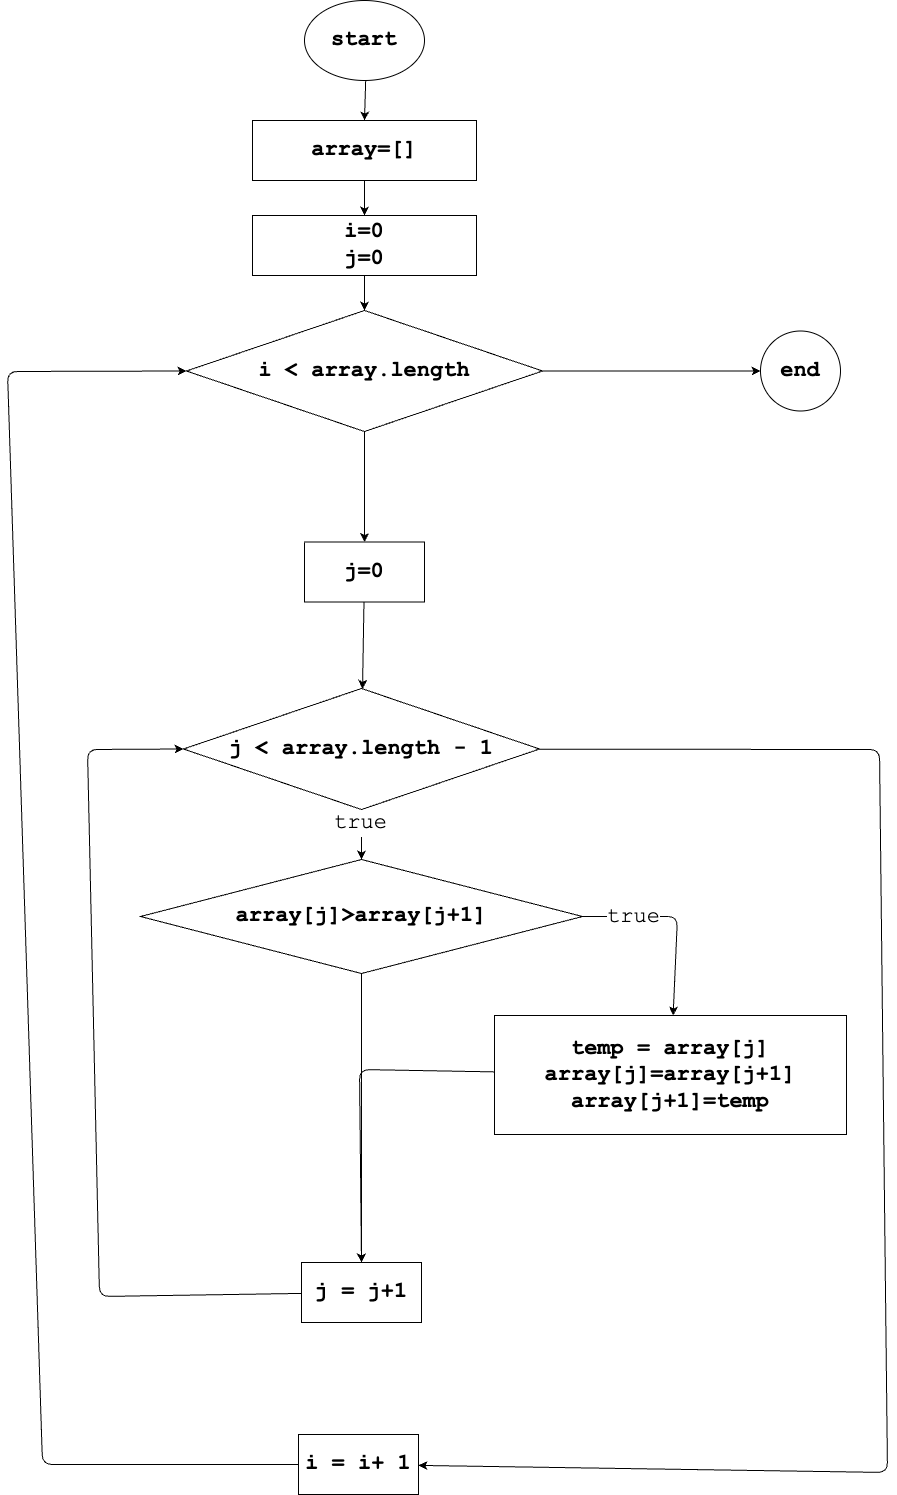

The diagram above was exported from draw.io. Its source (the exported page's mxGraphModel, read from the mxfile embedded in the PNG):
<mxGraphModel dx="1009" dy="1413" grid="0" gridSize="10" guides="1" tooltips="1" connect="1" arrows="1" fold="1" page="0" pageScale="1" pageWidth="827" pageHeight="1169" math="0" shadow="0">
  <root>
    <mxCell id="0" />
    <mxCell id="1" parent="0" />
    <mxCell id="4" value="" style="edgeStyle=none;html=1;fontSize=22;fontFamily=Courier New;fontStyle=1" parent="1" source="2" target="3" edge="1">
      <mxGeometry relative="1" as="geometry" />
    </mxCell>
    <mxCell id="2" value="start" style="ellipse;whiteSpace=wrap;html=1;fontSize=22;fontFamily=Courier New;fontStyle=1" parent="1" vertex="1">
      <mxGeometry x="265" y="-145" width="120" height="80" as="geometry" />
    </mxCell>
    <mxCell id="6" value="" style="edgeStyle=none;html=1;fontFamily=Courier New;fontSize=22;" parent="1" source="3" target="5" edge="1">
      <mxGeometry relative="1" as="geometry" />
    </mxCell>
    <mxCell id="3" value="array=[]" style="whiteSpace=wrap;html=1;fontSize=22;fontFamily=Courier New;fontStyle=1" parent="1" vertex="1">
      <mxGeometry x="213" y="-25" width="224" height="60" as="geometry" />
    </mxCell>
    <mxCell id="9" value="" style="edgeStyle=none;html=1;fontFamily=Courier New;fontSize=22;" parent="1" source="5" target="8" edge="1">
      <mxGeometry relative="1" as="geometry" />
    </mxCell>
    <mxCell id="5" value="i=0&lt;br&gt;j=0" style="whiteSpace=wrap;html=1;fontSize=22;fontFamily=Courier New;fontStyle=1" parent="1" vertex="1">
      <mxGeometry x="213" y="70" width="224" height="60" as="geometry" />
    </mxCell>
    <mxCell id="30" value="" style="edgeStyle=none;html=1;fontFamily=Courier New;fontSize=22;" parent="1" source="8" target="29" edge="1">
      <mxGeometry relative="1" as="geometry" />
    </mxCell>
    <mxCell id="33" value="" style="edgeStyle=none;html=1;" edge="1" parent="1" source="8" target="32">
      <mxGeometry relative="1" as="geometry" />
    </mxCell>
    <mxCell id="8" value="i &amp;lt; array.length" style="rhombus;whiteSpace=wrap;html=1;fontSize=22;fontFamily=Courier New;fontStyle=1;" parent="1" vertex="1">
      <mxGeometry x="147" y="165" width="356" height="121" as="geometry" />
    </mxCell>
    <mxCell id="13" value="" style="edgeStyle=none;html=1;fontFamily=Courier New;fontSize=22;" parent="1" source="10" target="12" edge="1">
      <mxGeometry relative="1" as="geometry" />
    </mxCell>
    <mxCell id="24" value="true" style="edgeLabel;html=1;align=center;verticalAlign=middle;resizable=0;points=[];fontSize=22;fontFamily=Courier New;" parent="13" vertex="1" connectable="0">
      <mxGeometry x="-0.4667" y="-2" relative="1" as="geometry">
        <mxPoint as="offset" />
      </mxGeometry>
    </mxCell>
    <mxCell id="27" value="" style="edgeStyle=none;html=1;fontFamily=Courier New;fontSize=22;" parent="1" source="10" target="26" edge="1">
      <mxGeometry relative="1" as="geometry">
        <Array as="points">
          <mxPoint x="840" y="604" />
          <mxPoint x="848" y="1327" />
        </Array>
      </mxGeometry>
    </mxCell>
    <mxCell id="10" value="j &amp;lt; array.length - 1" style="rhombus;whiteSpace=wrap;html=1;fontSize=22;fontFamily=Courier New;fontStyle=1;" parent="1" vertex="1">
      <mxGeometry x="144" y="543" width="356" height="121" as="geometry" />
    </mxCell>
    <mxCell id="15" value="" style="edgeStyle=none;html=1;fontFamily=Courier New;fontSize=22;" parent="1" source="12" target="14" edge="1">
      <mxGeometry relative="1" as="geometry">
        <Array as="points">
          <mxPoint x="638" y="771" />
        </Array>
      </mxGeometry>
    </mxCell>
    <mxCell id="16" value="true" style="edgeLabel;html=1;align=center;verticalAlign=middle;resizable=0;points=[];fontSize=22;fontFamily=Courier New;" parent="15" vertex="1" connectable="0">
      <mxGeometry x="-0.2653" y="-1" relative="1" as="geometry">
        <mxPoint x="-21" y="-1" as="offset" />
      </mxGeometry>
    </mxCell>
    <mxCell id="20" value="" style="edgeStyle=none;html=1;fontFamily=Courier New;fontSize=22;" parent="1" source="12" target="19" edge="1">
      <mxGeometry relative="1" as="geometry" />
    </mxCell>
    <mxCell id="12" value="array[j]&amp;gt;array[j+1]" style="rhombus;whiteSpace=wrap;html=1;fontSize=22;fontFamily=Courier New;fontStyle=1;" parent="1" vertex="1">
      <mxGeometry x="101" y="714" width="442" height="114" as="geometry" />
    </mxCell>
    <mxCell id="21" style="edgeStyle=none;html=1;entryX=0.5;entryY=0;entryDx=0;entryDy=0;fontFamily=Courier New;fontSize=22;" parent="1" source="14" target="19" edge="1">
      <mxGeometry relative="1" as="geometry">
        <Array as="points">
          <mxPoint x="320" y="924" />
        </Array>
      </mxGeometry>
    </mxCell>
    <mxCell id="14" value="temp = array[j]&lt;br&gt;array[j]=array[j+1]&lt;br&gt;array[j+1]=temp" style="whiteSpace=wrap;html=1;fontSize=22;fontFamily=Courier New;fontStyle=1;" parent="1" vertex="1">
      <mxGeometry x="455" y="870" width="352" height="119" as="geometry" />
    </mxCell>
    <mxCell id="22" style="edgeStyle=none;html=1;entryX=0;entryY=0.5;entryDx=0;entryDy=0;fontFamily=Courier New;fontSize=22;" parent="1" source="19" target="10" edge="1">
      <mxGeometry relative="1" as="geometry">
        <Array as="points">
          <mxPoint x="60" y="1151" />
          <mxPoint x="48" y="604" />
        </Array>
      </mxGeometry>
    </mxCell>
    <mxCell id="19" value="j = j+1" style="whiteSpace=wrap;html=1;fontSize=22;fontFamily=Courier New;fontStyle=1;" parent="1" vertex="1">
      <mxGeometry x="262" y="1117" width="120" height="60" as="geometry" />
    </mxCell>
    <mxCell id="28" style="edgeStyle=none;html=1;entryX=0;entryY=0.5;entryDx=0;entryDy=0;fontFamily=Courier New;fontSize=22;" parent="1" source="26" target="8" edge="1">
      <mxGeometry relative="1" as="geometry">
        <Array as="points">
          <mxPoint x="3" y="1319" />
          <mxPoint x="-32" y="226" />
        </Array>
      </mxGeometry>
    </mxCell>
    <mxCell id="26" value="i = i+ 1" style="whiteSpace=wrap;html=1;fontSize=22;fontFamily=Courier New;fontStyle=1;" parent="1" vertex="1">
      <mxGeometry x="259" y="1289" width="120" height="60" as="geometry" />
    </mxCell>
    <mxCell id="29" value="end" style="ellipse;whiteSpace=wrap;html=1;fontSize=22;fontFamily=Courier New;fontStyle=1;" parent="1" vertex="1">
      <mxGeometry x="721" y="185.5" width="80" height="80" as="geometry" />
    </mxCell>
    <mxCell id="34" value="" style="edgeStyle=none;html=1;" edge="1" parent="1" source="32" target="10">
      <mxGeometry relative="1" as="geometry" />
    </mxCell>
    <mxCell id="32" value="j=0" style="whiteSpace=wrap;html=1;fontSize=22;fontFamily=Courier New;fontStyle=1;" vertex="1" parent="1">
      <mxGeometry x="265" y="396.5" width="120" height="60" as="geometry" />
    </mxCell>
  </root>
</mxGraphModel>